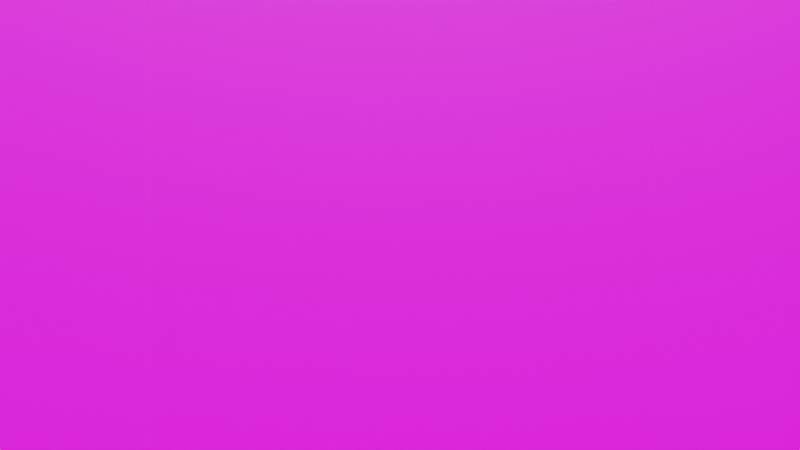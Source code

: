 # Source: Window.blend  (saved by Blender 4.5.90; exported with 4.5.12 LTS)
import bpy
from mathutils import Matrix  # noqa: F401  (used for matrix-valued properties, if any)

bpy.ops.wm.read_factory_settings(use_empty=True)
scene = bpy.context.scene
scene.name = 'Scene'

# ---- collections
col_collection = bpy.data.collections.new('Collection'); scene.collection.children.link(col_collection)

# ---- images (referenced by path relative to the original .blend; pixels are not part of the script)
import os
ASSET_DIR = os.environ.get("B2B_ASSET_DIR", "")  # directory of the original .blend (textures are referenced by path, not embedded)
HERE = os.path.dirname(os.path.abspath(__file__))  # packed textures are extracted next to this script under _unpacked/

def load_image(name, relpath, width, height, colorspace="sRGB"):
    """Load a texture the original file referenced (path relative to the .blend, or extracted next to this script)."""
    p = next((c for c in (os.path.join(HERE, relpath), os.path.join(ASSET_DIR, relpath)) if relpath and os.path.exists(c)), "")
    if p:
        img = bpy.data.images.load(p, check_existing=True)
        img.name = name
    else:  # same state as the original file: an image datablock whose file is absent (Cycles renders it pink)
        img = bpy.data.images.new(name, width, height)
        img.source = "FILE"
        img.filepath = "//" + (relpath or name)
    img.colorspace_settings.name = colorspace
    return img
img_window4_png = load_image('Window4.png', 'Assets/Windows/Window4.png', 1024, 1024, 'sRGB')
img_bricks_jpg = load_image('Bricks.jpg', 'Assets/Textures/Bricks.jpg', 1024, 1024, 'sRGB')

# ---- materials (node trees are filled in below, after node groups)
mat_material_003 = bpy.data.materials.new('Material.003')
mat_material_003.surface_render_method = 'BLENDED'
mat_material_003.blend_method = 'BLEND'
mat_material_003.pass_index = 1
mat_material_002 = bpy.data.materials.new('Material.002')

# ---- material node trees
mat_material_003.use_nodes = True; mat_material_003.node_tree.nodes.clear()
_N = mat_material_003.node_tree.nodes; _L = mat_material_003.node_tree.links
n0 = _N.new('ShaderNodeOutputMaterial'); n0.name = 'Material Output'; n0.location = (300, 300)
n1 = _N.new('ShaderNodeBsdfPrincipled'); n1.name = 'Principled BSDF'; n1.location = (10, 300)
n1.distribution = 'GGX'
n1.subsurface_method = 'RANDOM_WALK_SKIN'
n1.inputs[3].default_value = 1.45
n1.inputs[27].default_value = (0.0, 0.0, 0.0, 1.0)
n1.inputs[28].default_value = 1.0
n2 = _N.new('ShaderNodeTexImage'); n2.name = 'Image Texture'; n2.location = (-677, 319)
n2.label = 'Mask'
n2.image = img_window4_png
n3 = _N.new('ShaderNodeTexImage'); n3.name = 'Image Texture.001'; n3.location = (-694, -26)
n3.label = 'ImageFg'
n3.image = img_bricks_jpg
_L.new(n1.outputs[0], n0.inputs[0])
_L.new(n2.outputs[0], n1.inputs[4])
_L.new(n3.outputs[0], n1.inputs[0])
n0.is_active_output = True
mat_material_002.use_nodes = True; mat_material_002.node_tree.nodes.clear()
_N = mat_material_002.node_tree.nodes; _L = mat_material_002.node_tree.links
n0 = _N.new('ShaderNodeBsdfPrincipled'); n0.name = 'Principled BSDF'; n0.location = (10, 300)
n0.distribution = 'GGX'
n0.subsurface_method = 'RANDOM_WALK_SKIN'
n0.inputs[3].default_value = 1.45
n0.inputs[27].default_value = (0.0, 0.0, 0.0, 1.0)
n0.inputs[28].default_value = 1.0
n1 = _N.new('ShaderNodeOutputMaterial'); n1.name = 'Material Output'; n1.location = (300, 300)
n2 = _N.new('ShaderNodeTexImage'); n2.name = 'Image Texture'; n2.location = (-449, 270)
n2.label = 'ImageBg'
n2.image = img_bricks_jpg
_L.new(n0.outputs[0], n1.inputs[0])
_L.new(n2.outputs[0], n0.inputs[0])
n1.is_active_output = True

# ---- world
world_world = bpy.data.worlds.new('World'); scene.world = world_world
world_world.use_nodes = True; world_world.node_tree.nodes.clear()
_N = world_world.node_tree.nodes; _L = world_world.node_tree.links
n0 = _N.new('ShaderNodeOutputWorld'); n0.name = 'World Output'; n0.location = (300, 300)
n1 = _N.new('ShaderNodeBackground'); n1.name = 'Background'; n1.location = (10, 300)
n1.inputs[0].default_value = (0.05088, 0.05088, 0.05088, 1.0)
_L.new(n1.outputs[0], n0.inputs[0])
n0.is_active_output = True
world_world.color = (0.05088, 0.05088, 0.05088)
world_world.use_sun_shadow = False
world_world.sun_shadow_jitter_overblur = 0.0

# ---- cameras
cam_camera = bpy.data.cameras.new('Camera')
cam_camera.clip_end = 100.0
cam_camera.ortho_scale = 7.314

# ---- lights
light_sun = bpy.data.lights.new('Sun', 'SUN')
light_sun.transmission_factor = 0.0
light_sun.energy = 5000.0
light_sun.shadow_soft_size = 0.125

# ---- meshes
me_plane = bpy.data.meshes.new('Plane')
me_plane.from_pydata([(-1.0, -1.0, -2.403e-05), (1.0, -1.0, -1.987e-06), (-1.0, 1.0, -1.774e-05), (1.0, 1.0, -1.517e-06)], [], [(0, 1, 3, 2)])
me_plane.polygons.foreach_set('use_smooth', [True] * 1)
_uv = me_plane.uv_layers.new(name='UVMap')
_uv.uv.foreach_set('vector', [1.0, 1.0, 0.0, 1.0, 1.192e-07, 0.0, 1.0, 1.192e-07])
me_plane.materials.append(mat_material_003)
me_plane.use_remesh_fix_poles = True
me_plane.use_remesh_preserve_attributes = False
me_plane.update()
me_plane_001 = bpy.data.meshes.new('Plane.001')
me_plane_001.from_pydata([(-1.0, -1.0, 0.0), (1.0, -1.0, 0.0), (-1.0, 1.0, 0.0), (1.0, 1.0, 0.0)], [], [(0, 1, 3, 2)])
_uv = me_plane_001.uv_layers.new(name='UVMap')
_uv.uv.foreach_set('vector', [0.0, 0.0, 1.0, 0.0, 1.0, 1.0, 0.0, 1.0])
me_plane_001.materials.append(mat_material_002)
me_plane_001.use_remesh_fix_poles = True
me_plane_001.use_remesh_preserve_attributes = False
me_plane_001.update()

# ---- objects
ob_camera = bpy.data.objects.new('Camera', cam_camera)
ob_window = bpy.data.objects.new('Window', me_plane)
ob_background = bpy.data.objects.new('Background', me_plane_001)
ob_sun = bpy.data.objects.new('Sun', light_sun)

# ---- transforms, parenting, visibility, modifiers, constraints
ob_camera.location = (0.0, -15.0, 0.57)
ob_camera.rotation_euler = (1.571, 0.0, 0.0)
ob_camera.lock_rotations_4d = False
ob_camera.empty_display_type = 'ARROWS'
ob_camera.color = (0.0, 0.0, 0.0, 0.0)
ob_camera.display_type = 'WIRE'
ob_camera.lineart.crease_threshold = 0.0
ob_window.location = (0.0, 3.72, 0.84)
ob_window.rotation_euler = (1.571, 0.0, 0.0)
ob_window.scale = (4.271, 4.271, 4.271)
ob_window.pass_index = 2
ob_background.location = (0.0, 25.0, 0.0)
ob_background.rotation_euler = (1.571, 0.0, 0.0)
ob_background.scale = (15.47, 15.47, 15.47)
ob_background.pass_index = 1
ob_sun.location = (-0.232, 3.038, 53.62)

# ---- collection membership
col_collection.objects.link(ob_camera)
col_collection.objects.link(ob_window)
col_collection.objects.link(ob_background)
col_collection.objects.link(ob_sun)

# ---- scene / render settings (as saved in the file)
scene.camera = ob_camera
scene.frame_start = 1; scene.frame_end = 2; scene.frame_set(1)
scene.render.engine = 'CYCLES'
scene.cycles.samples = 32
scene.cycles.sampling_pattern = 'TABULATED_SOBOL'
scene.cycles.use_light_tree = False
scene.view_settings.view_transform = 'Filmic'
bpy.context.view_layer.update()
